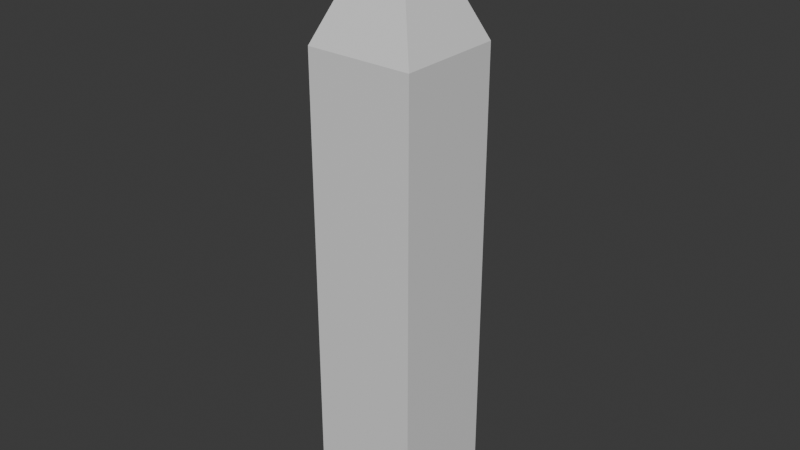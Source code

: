 # Source: Obelisk.blend  (saved by Blender 5.1.30; exported with 4.5.12 LTS)
import bpy
from mathutils import Matrix  # noqa: F401  (used for matrix-valued properties, if any)

bpy.ops.wm.read_factory_settings(use_empty=True)
scene = bpy.context.scene
scene.name = 'Scene'

# ---- collections
col_collection = bpy.data.collections.new('Collection'); scene.collection.children.link(col_collection)

# ---- materials (node trees are filled in below, after node groups)
mat_material = bpy.data.materials.new('Material')
mat_material.alpha_threshold = 0.0
mat_material.use_backface_culling_lightprobe_volume = False
mat_material.roughness = 0.5
mat_material.line_color = (0.0, 0.0, 0.0, 1.0)

# ---- material node trees
mat_material.use_nodes = True; mat_material.node_tree.nodes.clear()
_N = mat_material.node_tree.nodes; _L = mat_material.node_tree.links
n0 = _N.new('ShaderNodeOutputMaterial'); n0.name = 'Material Output'; n0.location = (200, 100)
n1 = _N.new('ShaderNodeBsdfPrincipled'); n1.name = 'Principled BSDF'; n1.location = (-200, 100)
_L.new(n1.outputs[0], n0.inputs[0])
n0.is_active_output = True

# ---- world
world_world = bpy.data.worlds.new('World'); scene.world = world_world
world_world.use_nodes = True; world_world.node_tree.nodes.clear()
_N = world_world.node_tree.nodes; _L = world_world.node_tree.links
n0 = _N.new('ShaderNodeOutputWorld'); n0.name = 'World Output'; n0.location = (200, 100)
n1 = _N.new('ShaderNodeBackground'); n1.name = 'Background'; n1.location = (-200, 100)
n1.inputs[0].default_value = (0.05088, 0.05088, 0.05088, 1.0)
_L.new(n1.outputs[0], n0.inputs[0])
n0.is_active_output = True
world_world.color = (0.05088, 0.05088, 0.05088)
world_world.sun_shadow_jitter_overblur = 0.0

# ---- meshes
me_cube = bpy.data.meshes.new('Cube')
me_cube.from_pydata([(1.0, 1.0, 8.671), (1.0, 1.0, -0.007466), (1.0, -1.0, 8.671), (1.0, -1.0, -0.007466), (-1.0, 1.0, 8.671), (-1.0, 1.0, -0.007466), (-1.0, -1.0, 8.671), (-1.0, -1.0, -0.007466), (0.0, 0.0, 11.06)], [], [(0, 4, 8), (3, 2, 6, 7), (7, 6, 4, 5), (1, 0, 2, 3), (5, 4, 0, 1), (6, 2, 8), (4, 6, 8), (2, 0, 8), (5, 1, 3, 7)])
_uv = me_cube.uv_layers.new(name='UVMap')
_uv.uv.foreach_set('vector', [0.1484, 0.8834, 0.3069, 0.7678, 0.4719, 0.9999, 0.6217, 9.01e-05, 0.5978, 0.7424, 0.4496, 0.729, 0.4162, 9.012e-05, 0.4162, 9.012e-05, 0.4496, 0.729, 0.3069, 0.7678, 0.2092, 0.01527, 0.8123, 0.007526, 0.7801, 0.8348, 0.5978, 0.7424, 0.6217, 9.01e-05, 0.2092, 0.01527, 0.3069, 0.7678, 0.1484, 0.8834, 9.014e-05, 0.04572, 0.4496, 0.729, 0.5978, 0.7424, 0.4719, 0.9999, 0.3069, 0.7678, 0.4496, 0.729, 0.4719, 0.9999, 0.5978, 0.7424, 0.7801, 0.8348, 0.4719, 0.9999, 0.6605, 0.2973, 0.3863, 0.2973, 0.3863, 0.02306, 0.6605, 0.02306])
me_cube.materials.append(mat_material)
me_cube.use_mirror_vertex_groups = False
me_cube.update()

# ---- objects
ob_cube = bpy.data.objects.new('Cube', me_cube)

# ---- transforms, parenting, visibility, modifiers, constraints
ob_cube.location = (0.0, 0.0, 0.0)
ob_cube.lock_rotations_4d = False
ob_cube.empty_display_type = 'ARROWS'
ob_cube.lineart.crease_threshold = 0.0

# ---- collection membership
col_collection.objects.link(ob_cube)

# ---- scene / render settings (as saved in the file)
scene.frame_start = 1; scene.frame_end = 250; scene.frame_set(1)
scene.render.engine = 'BLENDER_EEVEE_NEXT'
scene.render.bake_bias = 0.0
scene.render.bake_samples = 0
scene.cycles.sampling_pattern = 'TABULATED_SOBOL'
scene.eevee.use_volume_custom_range = False
bpy.context.view_layer.update()

# ---- added for rendering (the .blend has no active camera and no usable light): camera, sun
cam_auto = bpy.data.cameras.new('AutoCamera')
cam_auto.lens = 50.0
cam_auto.sensor_width = 36.0
cam_auto.clip_end = 1000.0
ob_auto_camera = bpy.data.objects.new('AutoCamera', cam_auto)
scene.collection.objects.link(ob_auto_camera)
ob_auto_camera.location = (10.5664, -12.6797, 13.978)
ob_auto_camera.rotation_euler = (1.09748, -7.21219e-08, 0.694738)
scene.camera = ob_auto_camera
light_auto_sun = bpy.data.lights.new('AutoSun', 'SUN')
light_auto_sun.energy = 3.0
light_auto_sun.angle = 0.0523599
ob_auto_sun = bpy.data.objects.new('AutoSun', light_auto_sun)
scene.collection.objects.link(ob_auto_sun)
ob_auto_sun.rotation_euler = (0.872665, 0.174533, 0.523599)
bpy.context.view_layer.update()

